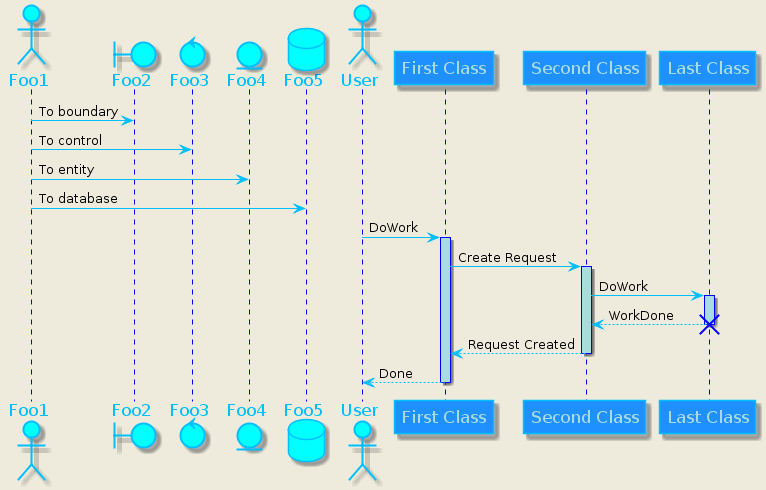

The diagram above was rendered by PlantUML. Its source (embedded in the PNG):
@startuml
skinparam backgroundColor #EEEBDC

 skinparam sequence {
     ArrowColor DeepSkyBlue
     ActorBorderColor DeepSkyBlue
     LifeLineBorderColor blue
     LifeLineBackgroundColor #A9DCDF

     ParticipantBorderColor DeepSkyBlue
     ParticipantBackgroundColor DodgerBlue
     ParticipantFontName Impact
     ParticipantFontSize 17
     ParticipantFontColor #A9DCDF

     ActorBackgroundColor aqua
     ActorFontColor DeepSkyBlue
     ActorFontSize 17
     ActorFontName Aapex
 }

 actor Foo1
 boundary Foo2
 control Foo3
 entity Foo4
 database Foo5
 Foo1 -> Foo2 : To boundary
 Foo1 -> Foo3 : To control
 Foo1 -> Foo4 : To entity
 Foo1 -> Foo5 : To database

 actor User
 participant "First Class" as A
 participant "Second Class" as B
 participant "Last Class" as C

 User -> A: DoWork
 activate A

 A -> B: Create Request
 activate B

 B -> C: DoWork
 activate C
 C --> B: WorkDone
 destroy C

 B --> A: Request Created
 deactivate B

 A --> User: Done
 deactivate A

@enduml